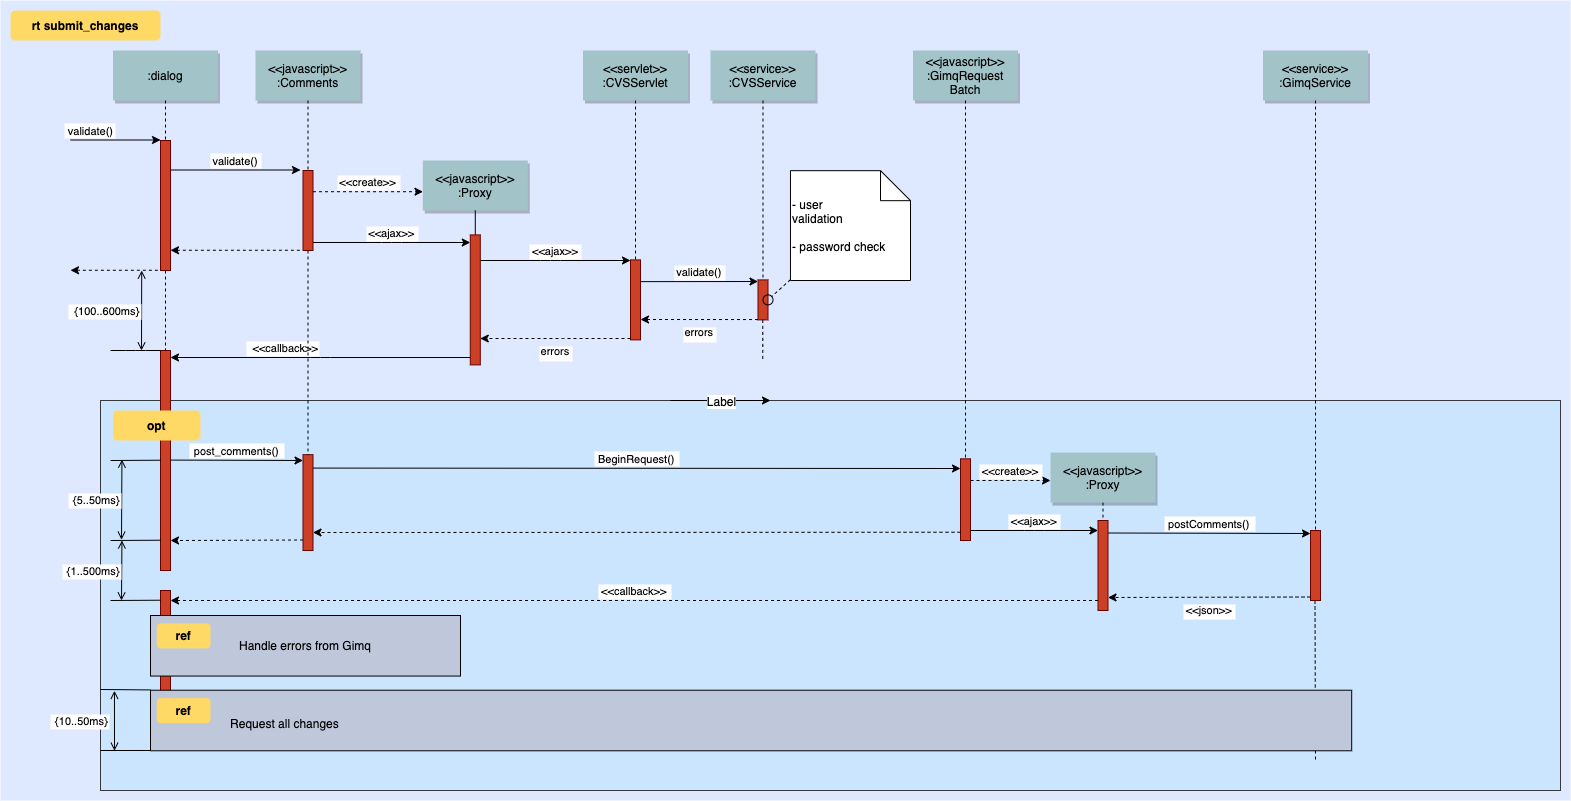

The diagram above was exported from draw.io. Its source (the exported page's mxGraphModel, read from the mxfile embedded in the PNG):
<mxGraphModel dx="1426" dy="794" grid="1" gridSize="10" guides="1" tooltips="1" connect="1" arrows="1" fold="1" page="0" pageScale="1.5" pageWidth="826" pageHeight="1169" background="#ffffff" math="0" shadow="0">
  <root>
    <mxCell id="0" />
    <mxCell id="1" parent="0" />
    <mxCell id="69" value="" style="fillColor=#DEE8FF;strokeColor=none" parent="1" vertex="1">
      <mxGeometry x="40" y="10" width="1570" height="800" as="geometry" />
    </mxCell>
    <mxCell id="20" value="" style="fillColor=#cce5ff;strokeColor=#36393d;" parent="1" vertex="1">
      <mxGeometry x="140" y="410" width="1460" height="390" as="geometry" />
    </mxCell>
    <mxCell id="81" value="" style="edgeStyle=elbowEdgeStyle;elbow=horizontal;endArrow=none;dashed=1" parent="1" edge="1">
      <mxGeometry x="1460" y="437.8935185185186" width="100" height="100" as="geometry">
        <mxPoint x="1354.5" y="610" as="sourcePoint" />
        <mxPoint x="1354.5" y="770" as="targetPoint" />
      </mxGeometry>
    </mxCell>
    <mxCell id="2" value="" style="fillColor=#CC4125;strokeColor=#660000" parent="1" vertex="1">
      <mxGeometry x="200" y="150" width="10" height="130" as="geometry" />
    </mxCell>
    <mxCell id="3" value="validate()" style="edgeStyle=none;verticalLabelPosition=top;verticalAlign=bottom;labelPosition=left;align=right" parent="1" edge="1">
      <mxGeometry x="110" y="49.5" width="100" height="100" as="geometry">
        <mxPoint x="110" y="149.5" as="sourcePoint" />
        <mxPoint x="200" y="149.5" as="targetPoint" />
      </mxGeometry>
    </mxCell>
    <mxCell id="4" value=":dialog" style="shadow=1;fillColor=#A2C4C9;strokeColor=none" parent="1" vertex="1">
      <mxGeometry x="152.5" y="60" width="105" height="50" as="geometry" />
    </mxCell>
    <mxCell id="6" value="" style="fillColor=#CC4125;strokeColor=#660000" parent="1" vertex="1">
      <mxGeometry x="342.5" y="180" width="10" height="80" as="geometry" />
    </mxCell>
    <mxCell id="7" value="&lt;&lt;javascript&gt;&gt;&#10;:Comments" style="shadow=1;fillColor=#A2C4C9;strokeColor=none" parent="1" vertex="1">
      <mxGeometry x="295" y="60" width="105" height="50" as="geometry" />
    </mxCell>
    <mxCell id="8" value="" style="edgeStyle=none;endArrow=none;dashed=1" parent="1" source="7" target="6" edge="1">
      <mxGeometry x="272.3350694444445" y="165" width="100" height="100" as="geometry">
        <mxPoint x="347.2588734567901" y="110" as="sourcePoint" />
        <mxPoint x="347.5761959876544" y="165" as="targetPoint" />
      </mxGeometry>
    </mxCell>
    <mxCell id="9" value="validate()" style="edgeStyle=none;verticalLabelPosition=top;verticalAlign=bottom" parent="1" edge="1">
      <mxGeometry x="220" y="92" width="100" height="100" as="geometry">
        <mxPoint x="210" y="179.5" as="sourcePoint" />
        <mxPoint x="340" y="179.5" as="targetPoint" />
      </mxGeometry>
    </mxCell>
    <mxCell id="11" value="" style="edgeStyle=none;verticalLabelPosition=top;verticalAlign=bottom;endArrow=none;startArrow=classic;dashed=1" parent="1" edge="1">
      <mxGeometry x="220" y="172.25887345679013" width="100" height="100" as="geometry">
        <mxPoint x="210" y="259.7588734567901" as="sourcePoint" />
        <mxPoint x="340" y="259.7588734567901" as="targetPoint" />
      </mxGeometry>
    </mxCell>
    <mxCell id="12" value="" style="edgeStyle=none;verticalLabelPosition=top;verticalAlign=bottom;labelPosition=left;align=right;endArrow=none;startArrow=classic;dashed=1" parent="1" edge="1">
      <mxGeometry x="110" y="179.75887345679013" width="100" height="100" as="geometry">
        <mxPoint x="110" y="279.7588734567901" as="sourcePoint" />
        <mxPoint x="200" y="279.7588734567901" as="targetPoint" />
      </mxGeometry>
    </mxCell>
    <mxCell id="13" value="&lt;&lt;create&gt;&gt;" style="edgeStyle=none;verticalLabelPosition=top;verticalAlign=bottom;dashed=1" parent="1" edge="1">
      <mxGeometry x="385.45524691358025" y="113.91550925925924" width="100" height="100" as="geometry">
        <mxPoint x="352.5" y="201.20563271604937" as="sourcePoint" />
        <mxPoint x="462.5" y="201.20563271604937" as="targetPoint" />
      </mxGeometry>
    </mxCell>
    <mxCell id="15" value="&lt;&lt;javascript&gt;&gt;&#10;:Proxy" style="shadow=1;fillColor=#A2C4C9;strokeColor=none" parent="1" vertex="1">
      <mxGeometry x="462.2839506172839" y="169.99999999999997" width="105" height="50" as="geometry" />
    </mxCell>
    <mxCell id="16" value="" style="edgeStyle=none;endArrow=none" parent="1" source="15" target="17" edge="1">
      <mxGeometry x="437.042824074074" y="270" width="100" height="100" as="geometry">
        <mxPoint x="514.542824074074" y="219.99999999999997" as="sourcePoint" />
        <mxPoint x="514.542824074074" y="239.99999999999997" as="targetPoint" />
      </mxGeometry>
    </mxCell>
    <mxCell id="17" value="" style="fillColor=#CC4125;strokeColor=#660000" parent="1" vertex="1">
      <mxGeometry x="509.7839506172839" y="244.3942901234568" width="10" height="130" as="geometry" />
    </mxCell>
    <mxCell id="19" value="&lt;&lt;ajax&gt;&gt;" style="edgeStyle=elbowEdgeStyle;elbow=vertical;verticalLabelPosition=top;verticalAlign=bottom" parent="1" source="6" target="17" edge="1">
      <mxGeometry x="350" y="290" width="100" height="100" as="geometry">
        <mxPoint x="350" y="390" as="sourcePoint" />
        <mxPoint x="450" y="290" as="targetPoint" />
      </mxGeometry>
    </mxCell>
    <mxCell id="21" value="" style="fillColor=#CC4125;strokeColor=#660000" parent="1" vertex="1">
      <mxGeometry x="670" y="269.3942901234568" width="10" height="80" as="geometry" />
    </mxCell>
    <mxCell id="22" value="&lt;&lt;servlet&gt;&gt;&#10;:CVSServlet" style="shadow=1;fillColor=#A2C4C9;strokeColor=none" parent="1" vertex="1">
      <mxGeometry x="622.5" y="60" width="105" height="50" as="geometry" />
    </mxCell>
    <mxCell id="23" value="" style="edgeStyle=none;endArrow=none;dashed=1" parent="1" source="22" target="21" edge="1">
      <mxGeometry x="614.4878472222224" y="174.99999999999997" width="100" height="100" as="geometry">
        <mxPoint x="674.6527777777778" y="110" as="sourcePoint" />
        <mxPoint x="674.6527777777778" y="260" as="targetPoint" />
      </mxGeometry>
    </mxCell>
    <mxCell id="24" value="&lt;&lt;service&gt;&gt;&#10;:CVSService" style="shadow=1;fillColor=#A2C4C9;strokeColor=none" parent="1" vertex="1">
      <mxGeometry x="750" y="60" width="105" height="50" as="geometry" />
    </mxCell>
    <mxCell id="25" value="" style="edgeStyle=none;endArrow=none;dashed=1" parent="1" source="24" target="26" edge="1">
      <mxGeometry x="727.3350694444446" y="165" width="100" height="100" as="geometry">
        <mxPoint x="802.2588734567901" y="110" as="sourcePoint" />
        <mxPoint x="802.5761959876544" y="165" as="targetPoint" />
      </mxGeometry>
    </mxCell>
    <mxCell id="26" value="" style="fillColor=#CC4125;strokeColor=#660000" parent="1" vertex="1">
      <mxGeometry x="797.4999999999999" y="289.3942901234568" width="10" height="40" as="geometry" />
    </mxCell>
    <mxCell id="27" value="&lt;&lt;ajax&gt;&gt;" style="edgeStyle=elbowEdgeStyle;elbow=vertical;verticalLabelPosition=top;verticalAlign=bottom" parent="1" source="17" target="21" edge="1">
      <mxGeometry x="540" y="270" width="100" height="100" as="geometry">
        <mxPoint x="540" y="370" as="sourcePoint" />
        <mxPoint x="640" y="270" as="targetPoint" />
        <Array as="points">
          <mxPoint x="590" y="270" />
        </Array>
      </mxGeometry>
    </mxCell>
    <mxCell id="28" value="errors" style="edgeStyle=elbowEdgeStyle;elbow=vertical;dashed=1;verticalLabelPosition=bottom;verticalAlign=top" parent="1" source="21" target="17" edge="1">
      <mxGeometry x="550" y="280" width="100" height="100" as="geometry">
        <mxPoint x="529.7839506172838" y="280" as="sourcePoint" />
        <mxPoint x="680" y="280" as="targetPoint" />
        <Array as="points">
          <mxPoint x="593" y="348" />
        </Array>
      </mxGeometry>
    </mxCell>
    <mxCell id="30" value="&lt;&lt;javascript&gt;&gt;&#10;:GimqRequest&#10;Batch" style="shadow=1;fillColor=#A2C4C9;strokeColor=none" parent="1" vertex="1">
      <mxGeometry x="952.5" y="60" width="105" height="50" as="geometry" />
    </mxCell>
    <mxCell id="33" value="" style="edgeStyle=elbowEdgeStyle;elbow=horizontal;endArrow=none;dashed=1" parent="1" source="4" target="2" edge="1">
      <mxGeometry x="230.00000000000003" y="310" width="100" height="100" as="geometry">
        <mxPoint x="230.00000000000003" y="410" as="sourcePoint" />
        <mxPoint x="330" y="310" as="targetPoint" />
      </mxGeometry>
    </mxCell>
    <mxCell id="34" value="validate()" style="edgeStyle=elbowEdgeStyle;elbow=vertical;verticalLabelPosition=top;verticalAlign=bottom" parent="1" edge="1">
      <mxGeometry x="550" y="261.7361111111111" width="100" height="100" as="geometry">
        <mxPoint x="680" y="291.1304012345679" as="sourcePoint" />
        <mxPoint x="797.4999999999999" y="291.1304012345679" as="targetPoint" />
        <Array as="points" />
      </mxGeometry>
    </mxCell>
    <mxCell id="35" value="errors" style="edgeStyle=elbowEdgeStyle;elbow=vertical;dashed=1;verticalLabelPosition=bottom;verticalAlign=top" parent="1" edge="1">
      <mxGeometry x="560" y="309.65277777777777" width="100" height="100" as="geometry">
        <mxPoint x="797.4999999999999" y="329.0470679012346" as="sourcePoint" />
        <mxPoint x="680" y="329.0470679012346" as="targetPoint" />
        <Array as="points" />
      </mxGeometry>
    </mxCell>
    <mxCell id="38" value="" style="edgeStyle=elbowEdgeStyle;elbow=horizontal;endArrow=none;dashed=1" parent="1" edge="1">
      <mxGeometry x="932.2588734567901" y="240" width="100" height="100" as="geometry">
        <mxPoint x="802.2588734567901" y="329.3942901234568" as="sourcePoint" />
        <mxPoint x="802.2588734567901" y="370" as="targetPoint" />
        <Array as="points">
          <mxPoint x="802.2588734567901" y="350" />
        </Array>
      </mxGeometry>
    </mxCell>
    <mxCell id="39" value="" style="ellipse;fillColor=none" parent="1" vertex="1">
      <mxGeometry x="802.5000000000001" y="304.3942901234568" width="9.999999999999886" height="10" as="geometry" />
    </mxCell>
    <mxCell id="40" value=" - user&#10; validation&#10;&#10; - password check" style="shape=note;align=left" parent="1" vertex="1">
      <mxGeometry x="829.9729938271605" y="180.17361111111111" width="120.02700617283949" height="109.82638888888889" as="geometry" />
    </mxCell>
    <mxCell id="41" value="" style="edgeStyle=none;endArrow=none;dashed=1" parent="1" source="40" target="39" edge="1">
      <mxGeometry x="1030" y="180" width="100" height="100" as="geometry">
        <mxPoint x="1030" y="280" as="sourcePoint" />
        <mxPoint x="1130" y="180" as="targetPoint" />
      </mxGeometry>
    </mxCell>
    <mxCell id="42" value="" style="fillColor=#CC4125;strokeColor=#660000" parent="1" vertex="1">
      <mxGeometry x="200" y="360" width="10" height="220" as="geometry" />
    </mxCell>
    <mxCell id="43" value="             &lt;&lt;callback&gt;&gt;                                " style="edgeStyle=elbowEdgeStyle;elbow=vertical;dashed=0;verticalLabelPosition=top;verticalAlign=bottom;align=right" parent="1" source="17" target="42" edge="1">
      <mxGeometry x="190" y="329.75887345679007" width="100" height="100" as="geometry">
        <mxPoint x="500" y="310" as="sourcePoint" />
        <mxPoint x="220" y="370" as="targetPoint" />
        <Array as="points" />
      </mxGeometry>
    </mxCell>
    <mxCell id="44" value="" style="edgeStyle=none;dashed=1;endArrow=none" parent="1" source="2" target="42" edge="1">
      <mxGeometry x="50" y="300" width="100" height="100" as="geometry">
        <mxPoint x="50" y="400" as="sourcePoint" />
        <mxPoint x="150" y="300" as="targetPoint" />
      </mxGeometry>
    </mxCell>
    <mxCell id="46" value="" style="edgeStyle=elbowEdgeStyle;elbow=vertical;endArrow=none" parent="1" source="42" edge="1">
      <mxGeometry x="60" y="310" width="100" height="100" as="geometry">
        <mxPoint x="60" y="410" as="sourcePoint" />
        <mxPoint x="150" y="360" as="targetPoint" />
      </mxGeometry>
    </mxCell>
    <mxCell id="47" value="{100..600ms}" style="edgeStyle=elbowEdgeStyle;elbow=horizontal;startArrow=open;endArrow=open;labelPosition=left;align=right" parent="1" edge="1">
      <mxGeometry x="61.20563271604938" y="290" width="100" height="100" as="geometry">
        <mxPoint x="181.20563271604937" y="280" as="sourcePoint" />
        <mxPoint x="181.20563271604937" y="360" as="targetPoint" />
      </mxGeometry>
    </mxCell>
    <mxCell id="48" value="" style="fillColor=#CC4125;strokeColor=#660000" parent="1" vertex="1">
      <mxGeometry x="342.5" y="464.1666666666667" width="10" height="95.83333333333331" as="geometry" />
    </mxCell>
    <mxCell id="49" value="" style="fillColor=#CC4125;strokeColor=#660000" parent="1" vertex="1">
      <mxGeometry x="1000" y="468.3333333333333" width="10" height="81.66666666666669" as="geometry" />
    </mxCell>
    <mxCell id="50" value="" style="edgeStyle=none;endArrow=none;dashed=1" parent="1" source="30" target="49" edge="1">
      <mxGeometry x="956.5711805555559" y="205" width="100" height="100" as="geometry">
        <mxPoint x="1031.7361111111113" y="150" as="sourcePoint" />
        <mxPoint x="1031.7361111111113" y="329.3942901234568" as="targetPoint" />
      </mxGeometry>
    </mxCell>
    <mxCell id="51" value="post_comments()" style="edgeStyle=elbowEdgeStyle;elbow=vertical;verticalLabelPosition=top;verticalAlign=bottom" parent="1" edge="1">
      <mxGeometry x="212.5" y="469.58333333333337" width="100" height="100" as="geometry">
        <mxPoint x="210" y="469.58333333333337" as="sourcePoint" />
        <mxPoint x="342.5" y="469.58333333333337" as="targetPoint" />
        <Array as="points" />
      </mxGeometry>
    </mxCell>
    <mxCell id="52" value="" style="edgeStyle=none;endArrow=none;dashed=1" parent="1" source="6" target="48" edge="1">
      <mxGeometry x="376.5711805555559" y="339.6971450617284" width="100" height="100" as="geometry">
        <mxPoint x="451.7361111111112" y="284.6971450617284" as="sourcePoint" />
        <mxPoint x="451.7361111111112" y="464.0914351851852" as="targetPoint" />
      </mxGeometry>
    </mxCell>
    <mxCell id="53" value="BeginRequest()" style="edgeStyle=elbowEdgeStyle;elbow=vertical;verticalLabelPosition=top;verticalAlign=bottom" parent="1" edge="1">
      <mxGeometry x="530" y="436.8055555555556" width="100" height="100" as="geometry">
        <mxPoint x="352.5" y="477.56944444444446" as="sourcePoint" />
        <mxPoint x="1000" y="477.56944444444446" as="targetPoint" />
        <Array as="points" />
      </mxGeometry>
    </mxCell>
    <mxCell id="54" value="" style="edgeStyle=elbowEdgeStyle;elbow=vertical;dashed=1;verticalLabelPosition=bottom;verticalAlign=top" parent="1" edge="1">
      <mxGeometry x="530" y="549.0779320987654" width="100" height="100" as="geometry">
        <mxPoint x="1000" y="541.7361111111111" as="sourcePoint" />
        <mxPoint x="352.49999999999994" y="541.7361111111111" as="targetPoint" />
        <Array as="points" />
      </mxGeometry>
    </mxCell>
    <mxCell id="55" value="&lt;&lt;javascript&gt;&gt;&#10;:Proxy" style="shadow=1;fillColor=#A2C4C9;strokeColor=none" parent="1" vertex="1">
      <mxGeometry x="1090" y="462.08333333333337" width="105" height="50" as="geometry" />
    </mxCell>
    <mxCell id="56" value="" style="edgeStyle=none;endArrow=none;dashed=1" parent="1" source="55" target="57" edge="1">
      <mxGeometry x="1204.0711805555559" y="380.08680555555554" width="100" height="100" as="geometry">
        <mxPoint x="1279.2361111111113" y="325.08680555555554" as="sourcePoint" />
        <mxPoint x="1350" y="445.08680555555554" as="targetPoint" />
      </mxGeometry>
    </mxCell>
    <mxCell id="57" value="" style="fillColor=#CC4125;strokeColor=#660000" parent="1" vertex="1">
      <mxGeometry x="1137.5" y="530" width="10" height="90" as="geometry" />
    </mxCell>
    <mxCell id="58" value="" style="fillColor=#CC4125;strokeColor=#660000" parent="1" vertex="1">
      <mxGeometry x="1350" y="540" width="10" height="70" as="geometry" />
    </mxCell>
    <mxCell id="60" value="&lt;&lt;create&gt;&gt;" style="edgeStyle=elbowEdgeStyle;elbow=vertical;verticalLabelPosition=top;verticalAlign=bottom;dashed=1" parent="1" source="49" target="55" edge="1">
      <mxGeometry x="901.25" y="322.5" width="100" height="100" as="geometry">
        <mxPoint x="1031.25" y="351.8942901234568" as="sourcePoint" />
        <mxPoint x="1148.75" y="351.8942901234568" as="targetPoint" />
        <Array as="points" />
      </mxGeometry>
    </mxCell>
    <mxCell id="61" value="&lt;&lt;ajax&gt;&gt;" style="edgeStyle=elbowEdgeStyle;elbow=vertical;verticalLabelPosition=top;verticalAlign=bottom" parent="1" source="49" target="57" edge="1">
      <mxGeometry x="1065" y="359.5" width="100" height="100" as="geometry">
        <mxPoint x="1044.7839506172838" y="359.5" as="sourcePoint" />
        <mxPoint x="1195" y="359.5" as="targetPoint" />
        <Array as="points" />
      </mxGeometry>
    </mxCell>
    <mxCell id="62" value="postComments()" style="edgeStyle=elbowEdgeStyle;elbow=vertical;verticalLabelPosition=top;verticalAlign=bottom" parent="1" edge="1">
      <mxGeometry x="1225" y="309.5" width="100" height="100" as="geometry">
        <mxPoint x="1147.5" y="542.5" as="sourcePoint" />
        <mxPoint x="1350" y="542.5" as="targetPoint" />
        <Array as="points" />
      </mxGeometry>
    </mxCell>
    <mxCell id="63" value="&lt;&lt;json&gt;&gt;" style="edgeStyle=elbowEdgeStyle;elbow=vertical;dashed=1;verticalLabelPosition=bottom;verticalAlign=top" parent="1" edge="1">
      <mxGeometry x="1075" y="396" width="100" height="100" as="geometry">
        <mxPoint x="1350" y="606.5" as="sourcePoint" />
        <mxPoint x="1147.5" y="606.5" as="targetPoint" />
        <Array as="points" />
      </mxGeometry>
    </mxCell>
    <mxCell id="64" value="&lt;&lt;service&gt;&gt;&#10;:GimqService" style="shadow=1;fillColor=#A2C4C9;strokeColor=none" parent="1" vertex="1">
      <mxGeometry x="1302.5" y="60" width="105" height="50" as="geometry" />
    </mxCell>
    <mxCell id="65" value="" style="edgeStyle=none;endArrow=none;dashed=1" parent="1" source="64" target="58" edge="1">
      <mxGeometry x="1174.0711805555559" y="210" width="100" height="100" as="geometry">
        <mxPoint x="1222.5" y="115" as="sourcePoint" />
        <mxPoint x="1222.5" y="445" as="targetPoint" />
      </mxGeometry>
    </mxCell>
    <mxCell id="66" value="" style="fillColor=#CC4125;strokeColor=#660000" parent="1" vertex="1">
      <mxGeometry x="200" y="600" width="10" height="130" as="geometry" />
    </mxCell>
    <mxCell id="67" value="" style="edgeStyle=elbowEdgeStyle;elbow=vertical;dashed=1;verticalLabelPosition=bottom;verticalAlign=top" parent="1" edge="1">
      <mxGeometry x="507.50000000000006" y="664.3418209876543" width="100" height="100" as="geometry">
        <mxPoint x="342.5" y="549.5" as="sourcePoint" />
        <mxPoint x="210" y="549.5" as="targetPoint" />
        <Array as="points" />
      </mxGeometry>
    </mxCell>
    <mxCell id="68" value="&lt;&lt;callback&gt;&gt;" style="edgeStyle=elbowEdgeStyle;elbow=vertical;dashed=1;verticalLabelPosition=bottom;verticalAlign=bottom" parent="1" source="57" target="66" edge="1">
      <mxGeometry x="540" y="559.0779320987654" width="100" height="100" as="geometry">
        <mxPoint x="1010" y="551.7361111111111" as="sourcePoint" />
        <mxPoint x="362.49999999999994" y="551.7361111111111" as="targetPoint" />
        <Array as="points" />
      </mxGeometry>
    </mxCell>
    <mxCell id="71" value="rt submit_changes" style="rounded=1;fontStyle=1;fillColor=#FFD966;strokeColor=none" parent="1" vertex="1">
      <mxGeometry x="50" y="20" width="150" height="30" as="geometry" />
    </mxCell>
    <mxCell id="72" value="opt" style="rounded=1;fontStyle=1;fillColor=#FFD966;strokeColor=none" parent="1" vertex="1">
      <mxGeometry x="152.5" y="420" width="87.5" height="30" as="geometry" />
    </mxCell>
    <mxCell id="74" value="Handle errors from Gimq" style="fillColor=#BFC8DB" parent="1" vertex="1">
      <mxGeometry x="190" y="625" width="310" height="60.55555555555554" as="geometry" />
    </mxCell>
    <mxCell id="75" value="ref" style="rounded=1;fontStyle=1;fillColor=#FFD966;strokeColor=none" parent="1" vertex="1">
      <mxGeometry x="196.25" y="632.8935185185186" width="53.75" height="25" as="geometry" />
    </mxCell>
    <mxCell id="76" value="" style="align=left;fillColor=#BFC8DB" parent="1" vertex="1">
      <mxGeometry x="189.99999999999997" y="699.7222222222223" width="1201.1944444444443" height="60.55555555555554" as="geometry" />
    </mxCell>
    <mxCell id="77" value="ref" style="rounded=1;fontStyle=1;fillColor=#FFD966;strokeColor=none" parent="1" vertex="1">
      <mxGeometry x="196.24999999999997" y="707.6157407407409" width="53.75" height="25" as="geometry" />
    </mxCell>
    <mxCell id="78" value="Request all changes" style="text;align=left" parent="1" vertex="1">
      <mxGeometry x="268.05555555555554" y="720.1157407407408" width="351.80555555555554" height="26" as="geometry" />
    </mxCell>
    <mxCell id="82" value="" style="edgeStyle=elbowEdgeStyle;elbow=vertical;endArrow=none" parent="1" edge="1">
      <mxGeometry x="59.999999999999986" y="419.7106481481482" width="100" height="100" as="geometry">
        <mxPoint x="200" y="469.7106481481482" as="sourcePoint" />
        <mxPoint x="149.99999999999997" y="469.7106481481482" as="targetPoint" />
      </mxGeometry>
    </mxCell>
    <mxCell id="83" value="" style="edgeStyle=elbowEdgeStyle;elbow=vertical;endArrow=none" parent="1" edge="1">
      <mxGeometry x="60" y="499.71064814814815" width="100" height="100" as="geometry">
        <mxPoint x="200.00000000000003" y="549.7106481481482" as="sourcePoint" />
        <mxPoint x="150" y="549.7106481481482" as="targetPoint" />
      </mxGeometry>
    </mxCell>
    <mxCell id="84" value="" style="edgeStyle=elbowEdgeStyle;elbow=vertical;endArrow=none" parent="1" edge="1">
      <mxGeometry x="59.999999999999986" y="559.7106481481482" width="100" height="100" as="geometry">
        <mxPoint x="200" y="609.7106481481482" as="sourcePoint" />
        <mxPoint x="149.99999999999997" y="609.7106481481482" as="targetPoint" />
      </mxGeometry>
    </mxCell>
    <mxCell id="85" value="" style="edgeStyle=elbowEdgeStyle;elbow=vertical;endArrow=none" parent="1" edge="1">
      <mxGeometry x="49.99999999999999" y="649.4328703703704" width="100" height="100" as="geometry">
        <mxPoint x="190.00000000000003" y="699.4328703703704" as="sourcePoint" />
        <mxPoint x="140" y="699.4328703703704" as="targetPoint" />
      </mxGeometry>
    </mxCell>
    <mxCell id="86" value="" style="edgeStyle=elbowEdgeStyle;elbow=vertical;endArrow=none" parent="1" edge="1">
      <mxGeometry x="49.99999999999993" y="709.9884259259259" width="100" height="100" as="geometry">
        <mxPoint x="189.99999999999994" y="759.9884259259259" as="sourcePoint" />
        <mxPoint x="139.99999999999994" y="759.9884259259259" as="targetPoint" />
      </mxGeometry>
    </mxCell>
    <mxCell id="87" value="{5..50ms}" style="edgeStyle=elbowEdgeStyle;elbow=horizontal;startArrow=open;endArrow=open;labelPosition=left;align=right" parent="1" edge="1">
      <mxGeometry x="41.44675925925927" y="479.1666666666667" width="100" height="100" as="geometry">
        <mxPoint x="161.44675925925927" y="469.1666666666667" as="sourcePoint" />
        <mxPoint x="161.44675925925927" y="549.1666666666667" as="targetPoint" />
      </mxGeometry>
    </mxCell>
    <mxCell id="88" value="{1..500ms}" style="edgeStyle=elbowEdgeStyle;elbow=horizontal;startArrow=open;endArrow=open;labelPosition=left;align=right" parent="1" edge="1">
      <mxGeometry x="42.89351851851853" y="560" width="100" height="100" as="geometry">
        <mxPoint x="161.44675925925927" y="550" as="sourcePoint" />
        <mxPoint x="161.44675925925927" y="610" as="targetPoint" />
      </mxGeometry>
    </mxCell>
    <mxCell id="89" value="{10..50ms}" style="edgeStyle=elbowEdgeStyle;elbow=horizontal;startArrow=open;endArrow=open;labelPosition=left;align=right" parent="1" edge="1">
      <mxGeometry width="100" height="100" as="geometry">
        <mxPoint x="153.94675925925927" y="700.2777777777778" as="sourcePoint" />
        <mxPoint x="153.94675925925927" y="760.2777777777778" as="targetPoint" />
        <mxPoint x="-4.236111111111107" y="-0.2777777777777883" as="offset" />
      </mxGeometry>
    </mxCell>
    <mxCell id="_4IaIYGfxwUqCc4Qief3-89" value="" style="endArrow=classic;html=1;" parent="1" edge="1">
      <mxGeometry relative="1" as="geometry">
        <mxPoint x="710" y="410" as="sourcePoint" />
        <mxPoint x="810" y="410" as="targetPoint" />
      </mxGeometry>
    </mxCell>
    <mxCell id="_4IaIYGfxwUqCc4Qief3-90" value="Label" style="edgeLabel;resizable=0;html=1;align=center;verticalAlign=middle;" parent="_4IaIYGfxwUqCc4Qief3-89" connectable="0" vertex="1">
      <mxGeometry relative="1" as="geometry" />
    </mxCell>
  </root>
</mxGraphModel>